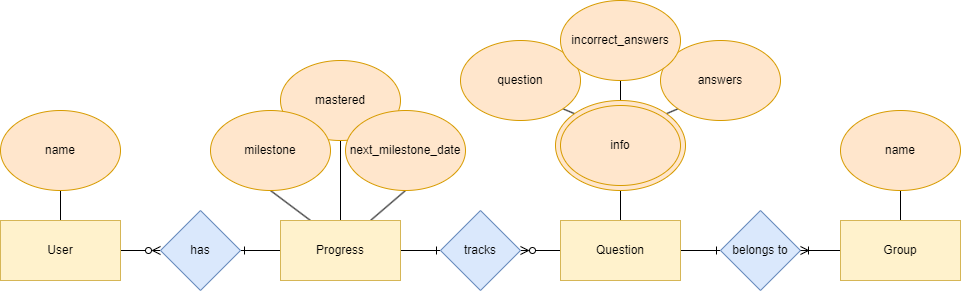

The diagram above was exported from draw.io. Its source (the exported page's mxGraphModel, read from the mxfile embedded in the PNG):
<mxGraphModel dx="389" dy="1615" grid="1" gridSize="10" guides="1" tooltips="1" connect="1" arrows="1" fold="1" page="1" pageScale="1" pageWidth="850" pageHeight="1100" math="0" shadow="0">
  <root>
    <mxCell id="0" />
    <mxCell id="1" parent="0" />
    <mxCell id="20" style="edgeStyle=none;html=1;exitX=1;exitY=0.5;exitDx=0;exitDy=0;entryX=0;entryY=0.5;entryDx=0;entryDy=0;endArrow=ERzeroToMany;endFill=0;" parent="1" source="2" target="10" edge="1">
      <mxGeometry relative="1" as="geometry" />
    </mxCell>
    <mxCell id="28" style="edgeStyle=none;html=1;exitX=0.5;exitY=0;exitDx=0;exitDy=0;entryX=0.5;entryY=1;entryDx=0;entryDy=0;endArrow=none;endFill=0;" parent="1" source="2" target="6" edge="1">
      <mxGeometry relative="1" as="geometry" />
    </mxCell>
    <mxCell id="2" value="User" style="rounded=0;whiteSpace=wrap;html=1;fillColor=#fff2cc;strokeColor=#d6b656;" parent="1" vertex="1">
      <mxGeometry x="80" y="170" width="120" height="60" as="geometry" />
    </mxCell>
    <mxCell id="22" style="edgeStyle=none;html=1;exitX=0;exitY=0.5;exitDx=0;exitDy=0;entryX=1;entryY=0.5;entryDx=0;entryDy=0;endArrow=ERone;endFill=0;" parent="1" source="3" target="10" edge="1">
      <mxGeometry relative="1" as="geometry" />
    </mxCell>
    <mxCell id="23" style="edgeStyle=none;html=1;exitX=1;exitY=0.5;exitDx=0;exitDy=0;entryX=0;entryY=0.5;entryDx=0;entryDy=0;endArrow=ERone;endFill=0;" parent="1" source="3" target="11" edge="1">
      <mxGeometry relative="1" as="geometry" />
    </mxCell>
    <mxCell id="29" style="edgeStyle=none;html=1;exitX=0.25;exitY=0;exitDx=0;exitDy=0;entryX=0.5;entryY=1;entryDx=0;entryDy=0;endArrow=none;endFill=0;" parent="1" source="3" target="7" edge="1">
      <mxGeometry relative="1" as="geometry" />
    </mxCell>
    <mxCell id="30" style="edgeStyle=none;html=1;exitX=0.75;exitY=0;exitDx=0;exitDy=0;entryX=0.5;entryY=1;entryDx=0;entryDy=0;endArrow=none;endFill=0;" parent="1" source="3" target="8" edge="1">
      <mxGeometry relative="1" as="geometry" />
    </mxCell>
    <mxCell id="31" style="edgeStyle=none;html=1;exitX=0.5;exitY=0;exitDx=0;exitDy=0;entryX=0.5;entryY=1;entryDx=0;entryDy=0;endArrow=none;endFill=0;" parent="1" source="3" target="9" edge="1">
      <mxGeometry relative="1" as="geometry" />
    </mxCell>
    <mxCell id="3" value="Progress" style="rounded=0;whiteSpace=wrap;html=1;fillColor=#fff2cc;strokeColor=#d6b656;" parent="1" vertex="1">
      <mxGeometry x="360" y="170" width="120" height="60" as="geometry" />
    </mxCell>
    <mxCell id="24" style="edgeStyle=none;html=1;exitX=0;exitY=0.5;exitDx=0;exitDy=0;entryX=1;entryY=0.5;entryDx=0;entryDy=0;endArrow=ERzeroToMany;endFill=0;" parent="1" source="4" target="11" edge="1">
      <mxGeometry relative="1" as="geometry" />
    </mxCell>
    <mxCell id="25" style="edgeStyle=none;html=1;exitX=1;exitY=0.5;exitDx=0;exitDy=0;entryX=0;entryY=0.5;entryDx=0;entryDy=0;endArrow=ERone;endFill=0;" parent="1" source="4" target="12" edge="1">
      <mxGeometry relative="1" as="geometry" />
    </mxCell>
    <mxCell id="32" style="edgeStyle=none;html=1;exitX=0.5;exitY=0;exitDx=0;exitDy=0;entryX=0.5;entryY=1;entryDx=0;entryDy=0;endArrow=none;endFill=0;" parent="1" source="4" target="5" edge="1">
      <mxGeometry relative="1" as="geometry" />
    </mxCell>
    <mxCell id="4" value="Question" style="rounded=0;whiteSpace=wrap;html=1;fillColor=#fff2cc;strokeColor=#d6b656;" parent="1" vertex="1">
      <mxGeometry x="640" y="170" width="120" height="60" as="geometry" />
    </mxCell>
    <mxCell id="34" style="edgeStyle=none;html=1;exitX=1;exitY=0;exitDx=0;exitDy=0;entryX=0;entryY=1;entryDx=0;entryDy=0;endArrow=none;endFill=0;" parent="1" source="5" target="16" edge="1">
      <mxGeometry relative="1" as="geometry" />
    </mxCell>
    <mxCell id="35" style="edgeStyle=none;html=1;exitX=0;exitY=0;exitDx=0;exitDy=0;entryX=1;entryY=1;entryDx=0;entryDy=0;endArrow=none;endFill=0;" parent="1" source="5" target="15" edge="1">
      <mxGeometry relative="1" as="geometry" />
    </mxCell>
    <mxCell id="36" style="edgeStyle=none;html=1;exitX=0.5;exitY=0;exitDx=0;exitDy=0;entryX=0.5;entryY=1;entryDx=0;entryDy=0;endArrow=none;endFill=0;" parent="1" source="5" target="17" edge="1">
      <mxGeometry relative="1" as="geometry" />
    </mxCell>
    <mxCell id="5" value="info" style="ellipse;whiteSpace=wrap;html=1;fillColor=#ffe6cc;strokeColor=#d79b00;" parent="1" vertex="1">
      <mxGeometry x="635" y="50" width="130" height="90" as="geometry" />
    </mxCell>
    <mxCell id="6" value="name" style="ellipse;whiteSpace=wrap;html=1;fillColor=#ffe6cc;strokeColor=#d79b00;" parent="1" vertex="1">
      <mxGeometry x="80" y="60" width="120" height="80" as="geometry" />
    </mxCell>
    <mxCell id="9" value="mastered" style="ellipse;whiteSpace=wrap;html=1;fillColor=#ffe6cc;strokeColor=#d79b00;" parent="1" vertex="1">
      <mxGeometry x="360" y="10" width="120" height="80" as="geometry" />
    </mxCell>
    <mxCell id="10" value="has" style="rhombus;whiteSpace=wrap;html=1;fillColor=#dae8fc;strokeColor=#6c8ebf;" parent="1" vertex="1">
      <mxGeometry x="240" y="160" width="80" height="80" as="geometry" />
    </mxCell>
    <mxCell id="11" value="tracks" style="rhombus;whiteSpace=wrap;html=1;fillColor=#dae8fc;strokeColor=#6c8ebf;" parent="1" vertex="1">
      <mxGeometry x="520" y="160" width="80" height="80" as="geometry" />
    </mxCell>
    <mxCell id="12" value="belongs to" style="rhombus;whiteSpace=wrap;html=1;fillColor=#dae8fc;strokeColor=#6c8ebf;" parent="1" vertex="1">
      <mxGeometry x="800" y="160" width="80" height="80" as="geometry" />
    </mxCell>
    <mxCell id="26" style="edgeStyle=none;html=1;exitX=0;exitY=0.5;exitDx=0;exitDy=0;entryX=1;entryY=0.5;entryDx=0;entryDy=0;endArrow=ERoneToMany;endFill=0;" parent="1" source="13" target="12" edge="1">
      <mxGeometry relative="1" as="geometry" />
    </mxCell>
    <mxCell id="37" style="edgeStyle=none;html=1;exitX=0.5;exitY=0;exitDx=0;exitDy=0;entryX=0.5;entryY=1;entryDx=0;entryDy=0;endArrow=none;endFill=0;" parent="1" source="13" target="14" edge="1">
      <mxGeometry relative="1" as="geometry" />
    </mxCell>
    <mxCell id="13" value="Group" style="rounded=0;whiteSpace=wrap;html=1;fillColor=#fff2cc;strokeColor=#d6b656;" parent="1" vertex="1">
      <mxGeometry x="920" y="170" width="120" height="60" as="geometry" />
    </mxCell>
    <mxCell id="14" value="name" style="ellipse;whiteSpace=wrap;html=1;fillColor=#ffe6cc;strokeColor=#d79b00;" parent="1" vertex="1">
      <mxGeometry x="920" y="60" width="120" height="80" as="geometry" />
    </mxCell>
    <mxCell id="15" value="question" style="ellipse;whiteSpace=wrap;html=1;fillColor=#ffe6cc;strokeColor=#d79b00;" parent="1" vertex="1">
      <mxGeometry x="540" y="-10" width="120" height="80" as="geometry" />
    </mxCell>
    <mxCell id="16" value="answers" style="ellipse;whiteSpace=wrap;html=1;fillColor=#ffe6cc;strokeColor=#d79b00;" parent="1" vertex="1">
      <mxGeometry x="740" y="-10" width="120" height="80" as="geometry" />
    </mxCell>
    <mxCell id="17" value="incorrect_answers" style="ellipse;whiteSpace=wrap;html=1;fillColor=#ffe6cc;strokeColor=#d79b00;" parent="1" vertex="1">
      <mxGeometry x="640" y="-50" width="120" height="80" as="geometry" />
    </mxCell>
    <mxCell id="27" value="info" style="ellipse;whiteSpace=wrap;html=1;fillColor=#ffe6cc;strokeColor=#d79b00;" parent="1" vertex="1">
      <mxGeometry x="640" y="55" width="120" height="80" as="geometry" />
    </mxCell>
    <mxCell id="8" value="next_milestone_date" style="ellipse;whiteSpace=wrap;html=1;fillColor=#ffe6cc;strokeColor=#d79b00;" parent="1" vertex="1">
      <mxGeometry x="425" y="60" width="120" height="80" as="geometry" />
    </mxCell>
    <mxCell id="7" value="milestone" style="ellipse;whiteSpace=wrap;html=1;fillColor=#ffe6cc;strokeColor=#d79b00;" parent="1" vertex="1">
      <mxGeometry x="290" y="60" width="120" height="80" as="geometry" />
    </mxCell>
  </root>
</mxGraphModel>